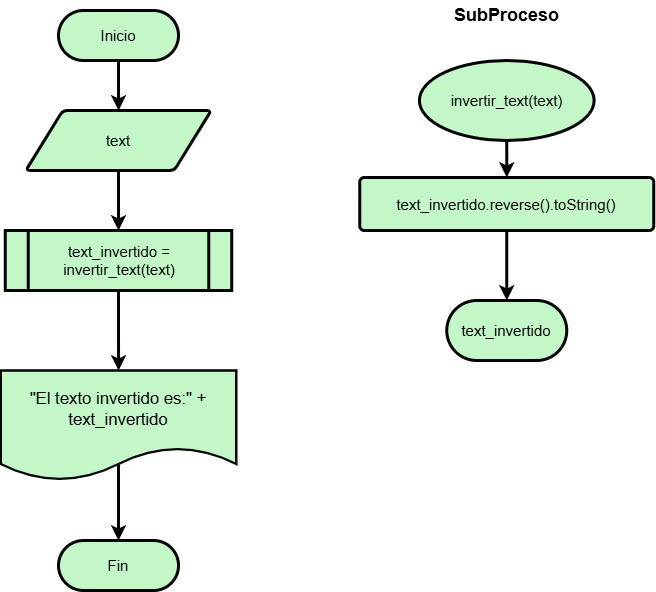

The diagram above was exported from draw.io. Its source (the exported page's mxGraphModel, read from the mxfile embedded in the PNG):
<mxGraphModel dx="1050" dy="522" grid="1" gridSize="10" guides="1" tooltips="1" connect="1" arrows="1" fold="1" page="1" pageScale="1" pageWidth="827" pageHeight="1169" math="0" shadow="0">
  <root>
    <mxCell id="0" />
    <mxCell id="1" parent="0" />
    <mxCell id="X2loln9SQxiJCLs1Px72-1" style="edgeStyle=orthogonalEdgeStyle;rounded=0;orthogonalLoop=1;jettySize=auto;html=1;exitX=0.5;exitY=1;exitDx=0;exitDy=0;strokeWidth=3;entryX=0.5;entryY=0;entryDx=0;entryDy=0;" edge="1" parent="1" source="X2loln9SQxiJCLs1Px72-2" target="X2loln9SQxiJCLs1Px72-43">
      <mxGeometry relative="1" as="geometry">
        <mxPoint x="254" y="280" as="targetPoint" />
      </mxGeometry>
    </mxCell>
    <mxCell id="X2loln9SQxiJCLs1Px72-2" value="text" style="html=1;overflow=block;blockSpacing=1;whiteSpace=wrap;shape=parallelogram;perimeter=parallelogramPerimeter;anchorPointDirection=0;fontSize=15;align=center;spacing=3.8;strokeOpacity=100;fillOpacity=100;rounded=1;absoluteArcSize=1;arcSize=9;fillColor=#c3f7c8;strokeWidth=3;lucidId=k8dy0eAo36g9;" vertex="1" parent="1">
      <mxGeometry x="161.25" y="120" width="185.5" height="60" as="geometry" />
    </mxCell>
    <mxCell id="X2loln9SQxiJCLs1Px72-6" style="edgeStyle=orthogonalEdgeStyle;rounded=0;orthogonalLoop=1;jettySize=auto;html=1;exitX=0.5;exitY=1;exitDx=0;exitDy=0;strokeWidth=3;" edge="1" parent="1" source="X2loln9SQxiJCLs1Px72-7" target="X2loln9SQxiJCLs1Px72-2">
      <mxGeometry relative="1" as="geometry" />
    </mxCell>
    <mxCell id="X2loln9SQxiJCLs1Px72-7" value="Inicio" style="html=1;overflow=block;blockSpacing=1;whiteSpace=wrap;fontSize=15;align=center;spacing=3.8;strokeOpacity=100;fillOpacity=100;rounded=1;absoluteArcSize=1;arcSize=74;fillColor=#c3f7c8;strokeWidth=3;lucidId=67dyO~agwvbm;shadow=0;glass=0;" vertex="1" parent="1">
      <mxGeometry x="194" y="20" width="120" height="50" as="geometry" />
    </mxCell>
    <mxCell id="X2loln9SQxiJCLs1Px72-11" value="Fin" style="html=1;overflow=block;blockSpacing=1;whiteSpace=wrap;fontSize=15;align=center;spacing=3.8;strokeOpacity=100;fillOpacity=100;rounded=1;absoluteArcSize=1;arcSize=74;fillColor=#c3f7c8;strokeWidth=3;lucidId=67dyO~agwvbm;shadow=0;glass=0;" vertex="1" parent="1">
      <mxGeometry x="194" y="550" width="120" height="50" as="geometry" />
    </mxCell>
    <mxCell id="X2loln9SQxiJCLs1Px72-36" value="&quot;El texto invertido es:&quot; + text_invertido" style="html=1;overflow=block;blockSpacing=1;whiteSpace=wrap;shape=document;boundedLbl=1;fontSize=16.7;align=center;spacing=3.8;strokeOpacity=100;fillOpacity=100;rounded=1;absoluteArcSize=1;arcSize=9;fillColor=#c3f7c8;strokeWidth=2.3;lucidId=4psy3~6cCpYD;" vertex="1" parent="1">
      <mxGeometry x="136.25" y="380" width="235.5" height="110" as="geometry" />
    </mxCell>
    <mxCell id="X2loln9SQxiJCLs1Px72-52" style="edgeStyle=orthogonalEdgeStyle;rounded=0;orthogonalLoop=1;jettySize=auto;html=1;exitX=0.5;exitY=1;exitDx=0;exitDy=0;strokeWidth=3;" edge="1" parent="1" source="X2loln9SQxiJCLs1Px72-42" target="X2loln9SQxiJCLs1Px72-48">
      <mxGeometry relative="1" as="geometry" />
    </mxCell>
    <mxCell id="X2loln9SQxiJCLs1Px72-42" value="text_invertido.reverse().toString()" style="html=1;overflow=block;blockSpacing=1;whiteSpace=wrap;fontSize=15;align=center;spacing=9;strokeOpacity=100;fillOpacity=100;rounded=1;absoluteArcSize=1;arcSize=9;fillColor=#c3f7c8;strokeWidth=3;lucidId=~nsyBDCOh8JY;" vertex="1" parent="1">
      <mxGeometry x="495.26" y="187" width="294" height="53" as="geometry" />
    </mxCell>
    <mxCell id="X2loln9SQxiJCLs1Px72-53" style="edgeStyle=orthogonalEdgeStyle;rounded=0;orthogonalLoop=1;jettySize=auto;html=1;exitX=0.5;exitY=1;exitDx=0;exitDy=0;strokeWidth=3;" edge="1" parent="1" source="X2loln9SQxiJCLs1Px72-43" target="X2loln9SQxiJCLs1Px72-36">
      <mxGeometry relative="1" as="geometry" />
    </mxCell>
    <mxCell id="X2loln9SQxiJCLs1Px72-43" value="&lt;span style=&quot;font-size: 15px;&quot;&gt;text_invertido = invertir_text(text)&lt;/span&gt;" style="shape=process;whiteSpace=wrap;html=1;backgroundOutline=1;strokeWidth=3;fillColor=#C3F7C8;strokeColor=#000000;rounded=0;" vertex="1" parent="1">
      <mxGeometry x="140.75" y="240" width="226.5" height="60" as="geometry" />
    </mxCell>
    <mxCell id="X2loln9SQxiJCLs1Px72-51" style="edgeStyle=orthogonalEdgeStyle;rounded=0;orthogonalLoop=1;jettySize=auto;html=1;exitX=0.5;exitY=1;exitDx=0;exitDy=0;strokeWidth=3;" edge="1" parent="1" source="X2loln9SQxiJCLs1Px72-45" target="X2loln9SQxiJCLs1Px72-42">
      <mxGeometry relative="1" as="geometry" />
    </mxCell>
    <mxCell id="X2loln9SQxiJCLs1Px72-45" value="&lt;span style=&quot;font-size: 15px;&quot;&gt;invertir_text(text)&lt;/span&gt;" style="ellipse;whiteSpace=wrap;html=1;strokeWidth=3;fillColor=#C3F7C8;strokeColor=#000000;" vertex="1" parent="1">
      <mxGeometry x="554.88" y="70" width="174.75" height="80" as="geometry" />
    </mxCell>
    <mxCell id="X2loln9SQxiJCLs1Px72-46" value="&lt;font style=&quot;font-size: 18px;&quot;&gt;&lt;b&gt;SubProceso&amp;nbsp;&lt;/b&gt;&lt;/font&gt;" style="text;html=1;align=center;verticalAlign=middle;whiteSpace=wrap;rounded=0;" vertex="1" parent="1">
      <mxGeometry x="559.63" y="10" width="170" height="30" as="geometry" />
    </mxCell>
    <mxCell id="X2loln9SQxiJCLs1Px72-48" value="&lt;span style=&quot;font-size: 15px;&quot;&gt;text_invertido&lt;/span&gt;" style="rounded=1;whiteSpace=wrap;html=1;arcSize=50;fillColor=#C3F7C8;strokeWidth=3;" vertex="1" parent="1">
      <mxGeometry x="582.26" y="310" width="120" height="60" as="geometry" />
    </mxCell>
    <mxCell id="X2loln9SQxiJCLs1Px72-54" value="" style="endArrow=classic;html=1;rounded=0;exitX=0.5;exitY=0.855;exitDx=0;exitDy=0;exitPerimeter=0;strokeWidth=3;" edge="1" parent="1" source="X2loln9SQxiJCLs1Px72-36" target="X2loln9SQxiJCLs1Px72-11">
      <mxGeometry width="50" height="50" relative="1" as="geometry">
        <mxPoint x="260" y="540" as="sourcePoint" />
        <mxPoint x="310" y="490" as="targetPoint" />
      </mxGeometry>
    </mxCell>
  </root>
</mxGraphModel>